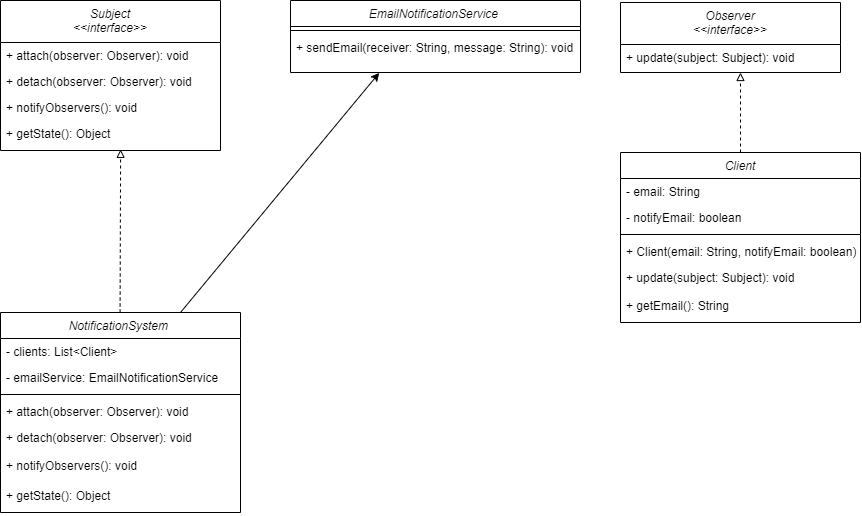

The diagram above was exported from draw.io. Its source (the exported page's mxGraphModel, read from the mxfile embedded in the PNG):
<mxGraphModel dx="1389" dy="864" grid="1" gridSize="10" guides="1" tooltips="1" connect="1" arrows="1" fold="1" page="1" pageScale="1" pageWidth="850" pageHeight="1100" math="0" shadow="0">
  <root>
    <mxCell id="0" />
    <mxCell id="1" parent="0" />
    <mxCell id="82fPvg0dSFp9b2GOwAx9-1" value="Subject&#10;&lt;&lt;interface&gt;&gt;" style="swimlane;fontStyle=2;align=center;verticalAlign=top;childLayout=stackLayout;horizontal=1;startSize=42;horizontalStack=0;resizeParent=1;resizeLast=0;collapsible=1;marginBottom=0;rounded=0;shadow=0;strokeWidth=1;" vertex="1" parent="1">
      <mxGeometry x="220" y="118" width="220" height="150" as="geometry">
        <mxRectangle x="230" y="140" width="160" height="26" as="alternateBounds" />
      </mxGeometry>
    </mxCell>
    <mxCell id="82fPvg0dSFp9b2GOwAx9-3" value="+ attach(observer: Observer): void" style="text;align=left;verticalAlign=top;spacingLeft=4;spacingRight=4;overflow=hidden;rotatable=0;points=[[0,0.5],[1,0.5]];portConstraint=eastwest;rounded=0;shadow=0;html=0;" vertex="1" parent="82fPvg0dSFp9b2GOwAx9-1">
      <mxGeometry y="42" width="220" height="26" as="geometry" />
    </mxCell>
    <mxCell id="82fPvg0dSFp9b2GOwAx9-5" value="+ detach(observer: Observer): void" style="text;align=left;verticalAlign=top;spacingLeft=4;spacingRight=4;overflow=hidden;rotatable=0;points=[[0,0.5],[1,0.5]];portConstraint=eastwest;" vertex="1" parent="82fPvg0dSFp9b2GOwAx9-1">
      <mxGeometry y="68" width="220" height="26" as="geometry" />
    </mxCell>
    <mxCell id="82fPvg0dSFp9b2GOwAx9-6" value="+ notifyObservers(): void" style="text;align=left;verticalAlign=top;spacingLeft=4;spacingRight=4;overflow=hidden;rotatable=0;points=[[0,0.5],[1,0.5]];portConstraint=eastwest;" vertex="1" parent="82fPvg0dSFp9b2GOwAx9-1">
      <mxGeometry y="94" width="220" height="26" as="geometry" />
    </mxCell>
    <mxCell id="82fPvg0dSFp9b2GOwAx9-7" value="+ getState(): Object" style="text;align=left;verticalAlign=top;spacingLeft=4;spacingRight=4;overflow=hidden;rotatable=0;points=[[0,0.5],[1,0.5]];portConstraint=eastwest;" vertex="1" parent="82fPvg0dSFp9b2GOwAx9-1">
      <mxGeometry y="120" width="220" height="30" as="geometry" />
    </mxCell>
    <mxCell id="82fPvg0dSFp9b2GOwAx9-10" value="NotificationSystem " style="swimlane;fontStyle=2;align=center;verticalAlign=top;childLayout=stackLayout;horizontal=1;startSize=26;horizontalStack=0;resizeParent=1;resizeLast=0;collapsible=1;marginBottom=0;rounded=0;shadow=0;strokeWidth=1;" vertex="1" parent="1">
      <mxGeometry x="220" y="430" width="240" height="200" as="geometry">
        <mxRectangle x="230" y="140" width="160" height="26" as="alternateBounds" />
      </mxGeometry>
    </mxCell>
    <mxCell id="82fPvg0dSFp9b2GOwAx9-11" value="- clients: List&lt;Client&gt;" style="text;align=left;verticalAlign=top;spacingLeft=4;spacingRight=4;overflow=hidden;rotatable=0;points=[[0,0.5],[1,0.5]];portConstraint=eastwest;" vertex="1" parent="82fPvg0dSFp9b2GOwAx9-10">
      <mxGeometry y="26" width="240" height="26" as="geometry" />
    </mxCell>
    <mxCell id="82fPvg0dSFp9b2GOwAx9-12" value="- emailService: EmailNotificationService" style="text;align=left;verticalAlign=top;spacingLeft=4;spacingRight=4;overflow=hidden;rotatable=0;points=[[0,0.5],[1,0.5]];portConstraint=eastwest;rounded=0;shadow=0;html=0;" vertex="1" parent="82fPvg0dSFp9b2GOwAx9-10">
      <mxGeometry y="52" width="240" height="26" as="geometry" />
    </mxCell>
    <mxCell id="82fPvg0dSFp9b2GOwAx9-13" value="" style="line;html=1;strokeWidth=1;align=left;verticalAlign=middle;spacingTop=-1;spacingLeft=3;spacingRight=3;rotatable=0;labelPosition=right;points=[];portConstraint=eastwest;" vertex="1" parent="82fPvg0dSFp9b2GOwAx9-10">
      <mxGeometry y="78" width="240" height="8" as="geometry" />
    </mxCell>
    <mxCell id="82fPvg0dSFp9b2GOwAx9-14" value="+ attach(observer: Observer): void" style="text;align=left;verticalAlign=top;spacingLeft=4;spacingRight=4;overflow=hidden;rotatable=0;points=[[0,0.5],[1,0.5]];portConstraint=eastwest;" vertex="1" parent="82fPvg0dSFp9b2GOwAx9-10">
      <mxGeometry y="86" width="240" height="26" as="geometry" />
    </mxCell>
    <mxCell id="82fPvg0dSFp9b2GOwAx9-15" value="+ detach(observer: Observer): void" style="text;align=left;verticalAlign=top;spacingLeft=4;spacingRight=4;overflow=hidden;rotatable=0;points=[[0,0.5],[1,0.5]];portConstraint=eastwest;" vertex="1" parent="82fPvg0dSFp9b2GOwAx9-10">
      <mxGeometry y="112" width="240" height="28" as="geometry" />
    </mxCell>
    <mxCell id="82fPvg0dSFp9b2GOwAx9-16" value="+ notifyObservers(): void" style="text;align=left;verticalAlign=top;spacingLeft=4;spacingRight=4;overflow=hidden;rotatable=0;points=[[0,0.5],[1,0.5]];portConstraint=eastwest;" vertex="1" parent="82fPvg0dSFp9b2GOwAx9-10">
      <mxGeometry y="140" width="240" height="30" as="geometry" />
    </mxCell>
    <mxCell id="82fPvg0dSFp9b2GOwAx9-17" value="+ getState(): Object" style="text;align=left;verticalAlign=top;spacingLeft=4;spacingRight=4;overflow=hidden;rotatable=0;points=[[0,0.5],[1,0.5]];portConstraint=eastwest;" vertex="1" parent="82fPvg0dSFp9b2GOwAx9-10">
      <mxGeometry y="170" width="240" height="30" as="geometry" />
    </mxCell>
    <mxCell id="82fPvg0dSFp9b2GOwAx9-19" value="EmailNotificationService " style="swimlane;fontStyle=2;align=center;verticalAlign=top;childLayout=stackLayout;horizontal=1;startSize=26;horizontalStack=0;resizeParent=1;resizeLast=0;collapsible=1;marginBottom=0;rounded=0;shadow=0;strokeWidth=1;" vertex="1" parent="1">
      <mxGeometry x="510" y="118" width="290" height="72" as="geometry">
        <mxRectangle x="230" y="140" width="160" height="26" as="alternateBounds" />
      </mxGeometry>
    </mxCell>
    <mxCell id="82fPvg0dSFp9b2GOwAx9-23" value="" style="line;html=1;strokeWidth=1;align=left;verticalAlign=middle;spacingTop=-1;spacingLeft=3;spacingRight=3;rotatable=0;labelPosition=right;points=[];portConstraint=eastwest;" vertex="1" parent="82fPvg0dSFp9b2GOwAx9-19">
      <mxGeometry y="26" width="290" height="8" as="geometry" />
    </mxCell>
    <mxCell id="82fPvg0dSFp9b2GOwAx9-24" value="+ sendEmail(receiver: String, message: String): void" style="text;align=left;verticalAlign=top;spacingLeft=4;spacingRight=4;overflow=hidden;rotatable=0;points=[[0,0.5],[1,0.5]];portConstraint=eastwest;" vertex="1" parent="82fPvg0dSFp9b2GOwAx9-19">
      <mxGeometry y="34" width="290" height="38" as="geometry" />
    </mxCell>
    <mxCell id="82fPvg0dSFp9b2GOwAx9-30" value="Observer&#10;&lt;&lt;interface&gt;&gt;" style="swimlane;fontStyle=2;align=center;verticalAlign=top;childLayout=stackLayout;horizontal=1;startSize=42;horizontalStack=0;resizeParent=1;resizeLast=0;collapsible=1;marginBottom=0;rounded=0;shadow=0;strokeWidth=1;" vertex="1" parent="1">
      <mxGeometry x="840" y="120" width="220" height="70" as="geometry">
        <mxRectangle x="230" y="140" width="160" height="26" as="alternateBounds" />
      </mxGeometry>
    </mxCell>
    <mxCell id="82fPvg0dSFp9b2GOwAx9-31" value="+ update(subject: Subject): void" style="text;align=left;verticalAlign=top;spacingLeft=4;spacingRight=4;overflow=hidden;rotatable=0;points=[[0,0.5],[1,0.5]];portConstraint=eastwest;rounded=0;shadow=0;html=0;" vertex="1" parent="82fPvg0dSFp9b2GOwAx9-30">
      <mxGeometry y="42" width="220" height="26" as="geometry" />
    </mxCell>
    <mxCell id="82fPvg0dSFp9b2GOwAx9-35" value="Client" style="swimlane;fontStyle=2;align=center;verticalAlign=top;childLayout=stackLayout;horizontal=1;startSize=26;horizontalStack=0;resizeParent=1;resizeLast=0;collapsible=1;marginBottom=0;rounded=0;shadow=0;strokeWidth=1;" vertex="1" parent="1">
      <mxGeometry x="840" y="270" width="240" height="170" as="geometry">
        <mxRectangle x="230" y="140" width="160" height="26" as="alternateBounds" />
      </mxGeometry>
    </mxCell>
    <mxCell id="82fPvg0dSFp9b2GOwAx9-36" value="- email: String" style="text;align=left;verticalAlign=top;spacingLeft=4;spacingRight=4;overflow=hidden;rotatable=0;points=[[0,0.5],[1,0.5]];portConstraint=eastwest;" vertex="1" parent="82fPvg0dSFp9b2GOwAx9-35">
      <mxGeometry y="26" width="240" height="26" as="geometry" />
    </mxCell>
    <mxCell id="82fPvg0dSFp9b2GOwAx9-37" value="- notifyEmail: boolean" style="text;align=left;verticalAlign=top;spacingLeft=4;spacingRight=4;overflow=hidden;rotatable=0;points=[[0,0.5],[1,0.5]];portConstraint=eastwest;rounded=0;shadow=0;html=0;" vertex="1" parent="82fPvg0dSFp9b2GOwAx9-35">
      <mxGeometry y="52" width="240" height="26" as="geometry" />
    </mxCell>
    <mxCell id="82fPvg0dSFp9b2GOwAx9-38" value="" style="line;html=1;strokeWidth=1;align=left;verticalAlign=middle;spacingTop=-1;spacingLeft=3;spacingRight=3;rotatable=0;labelPosition=right;points=[];portConstraint=eastwest;" vertex="1" parent="82fPvg0dSFp9b2GOwAx9-35">
      <mxGeometry y="78" width="240" height="8" as="geometry" />
    </mxCell>
    <mxCell id="82fPvg0dSFp9b2GOwAx9-39" value="+ Client(email: String, notifyEmail: boolean)" style="text;align=left;verticalAlign=top;spacingLeft=4;spacingRight=4;overflow=hidden;rotatable=0;points=[[0,0.5],[1,0.5]];portConstraint=eastwest;" vertex="1" parent="82fPvg0dSFp9b2GOwAx9-35">
      <mxGeometry y="86" width="240" height="26" as="geometry" />
    </mxCell>
    <mxCell id="82fPvg0dSFp9b2GOwAx9-40" value="+ update(subject: Subject): void" style="text;align=left;verticalAlign=top;spacingLeft=4;spacingRight=4;overflow=hidden;rotatable=0;points=[[0,0.5],[1,0.5]];portConstraint=eastwest;" vertex="1" parent="82fPvg0dSFp9b2GOwAx9-35">
      <mxGeometry y="112" width="240" height="28" as="geometry" />
    </mxCell>
    <mxCell id="82fPvg0dSFp9b2GOwAx9-41" value="+ getEmail(): String" style="text;align=left;verticalAlign=top;spacingLeft=4;spacingRight=4;overflow=hidden;rotatable=0;points=[[0,0.5],[1,0.5]];portConstraint=eastwest;" vertex="1" parent="82fPvg0dSFp9b2GOwAx9-35">
      <mxGeometry y="140" width="240" height="30" as="geometry" />
    </mxCell>
    <mxCell id="82fPvg0dSFp9b2GOwAx9-43" value="" style="endArrow=block;html=1;rounded=0;exitX=0.5;exitY=0;exitDx=0;exitDy=0;endFill=0;dashed=1;" edge="1" parent="1" source="82fPvg0dSFp9b2GOwAx9-35">
      <mxGeometry width="50" height="50" relative="1" as="geometry">
        <mxPoint x="740" y="560" as="sourcePoint" />
        <mxPoint x="960" y="190" as="targetPoint" />
      </mxGeometry>
    </mxCell>
    <mxCell id="6erKFb-H17cgu--CE8SW-1" value="" style="endArrow=block;html=1;rounded=0;exitX=0.5;exitY=0;exitDx=0;exitDy=0;endFill=0;dashed=1;entryX=0.546;entryY=0.962;entryDx=0;entryDy=0;entryPerimeter=0;" edge="1" parent="1" target="82fPvg0dSFp9b2GOwAx9-7">
      <mxGeometry width="50" height="50" relative="1" as="geometry">
        <mxPoint x="339.58" y="430" as="sourcePoint" />
        <mxPoint x="339.58" y="350" as="targetPoint" />
      </mxGeometry>
    </mxCell>
    <mxCell id="6erKFb-H17cgu--CE8SW-2" value="" style="endArrow=classic;html=1;rounded=0;exitX=0.75;exitY=0;exitDx=0;exitDy=0;entryX=0.306;entryY=1.009;entryDx=0;entryDy=0;entryPerimeter=0;" edge="1" parent="1" source="82fPvg0dSFp9b2GOwAx9-10" target="82fPvg0dSFp9b2GOwAx9-24">
      <mxGeometry width="50" height="50" relative="1" as="geometry">
        <mxPoint x="280" y="280" as="sourcePoint" />
        <mxPoint x="330" y="230" as="targetPoint" />
      </mxGeometry>
    </mxCell>
  </root>
</mxGraphModel>